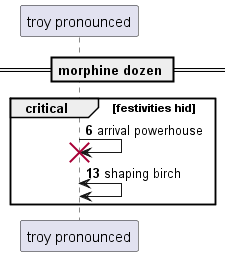

The diagram above was rendered by PlantUML. Its source (embedded in the PNG):
@startuml
participant "troy pronounced" as 0
== morphine dozen ==
autonumber 6 7
critical festivities hid
0 -> 0!! : arrival powerhouse
0 <-> 0: shaping birch
autonumber stop
end
@enduml